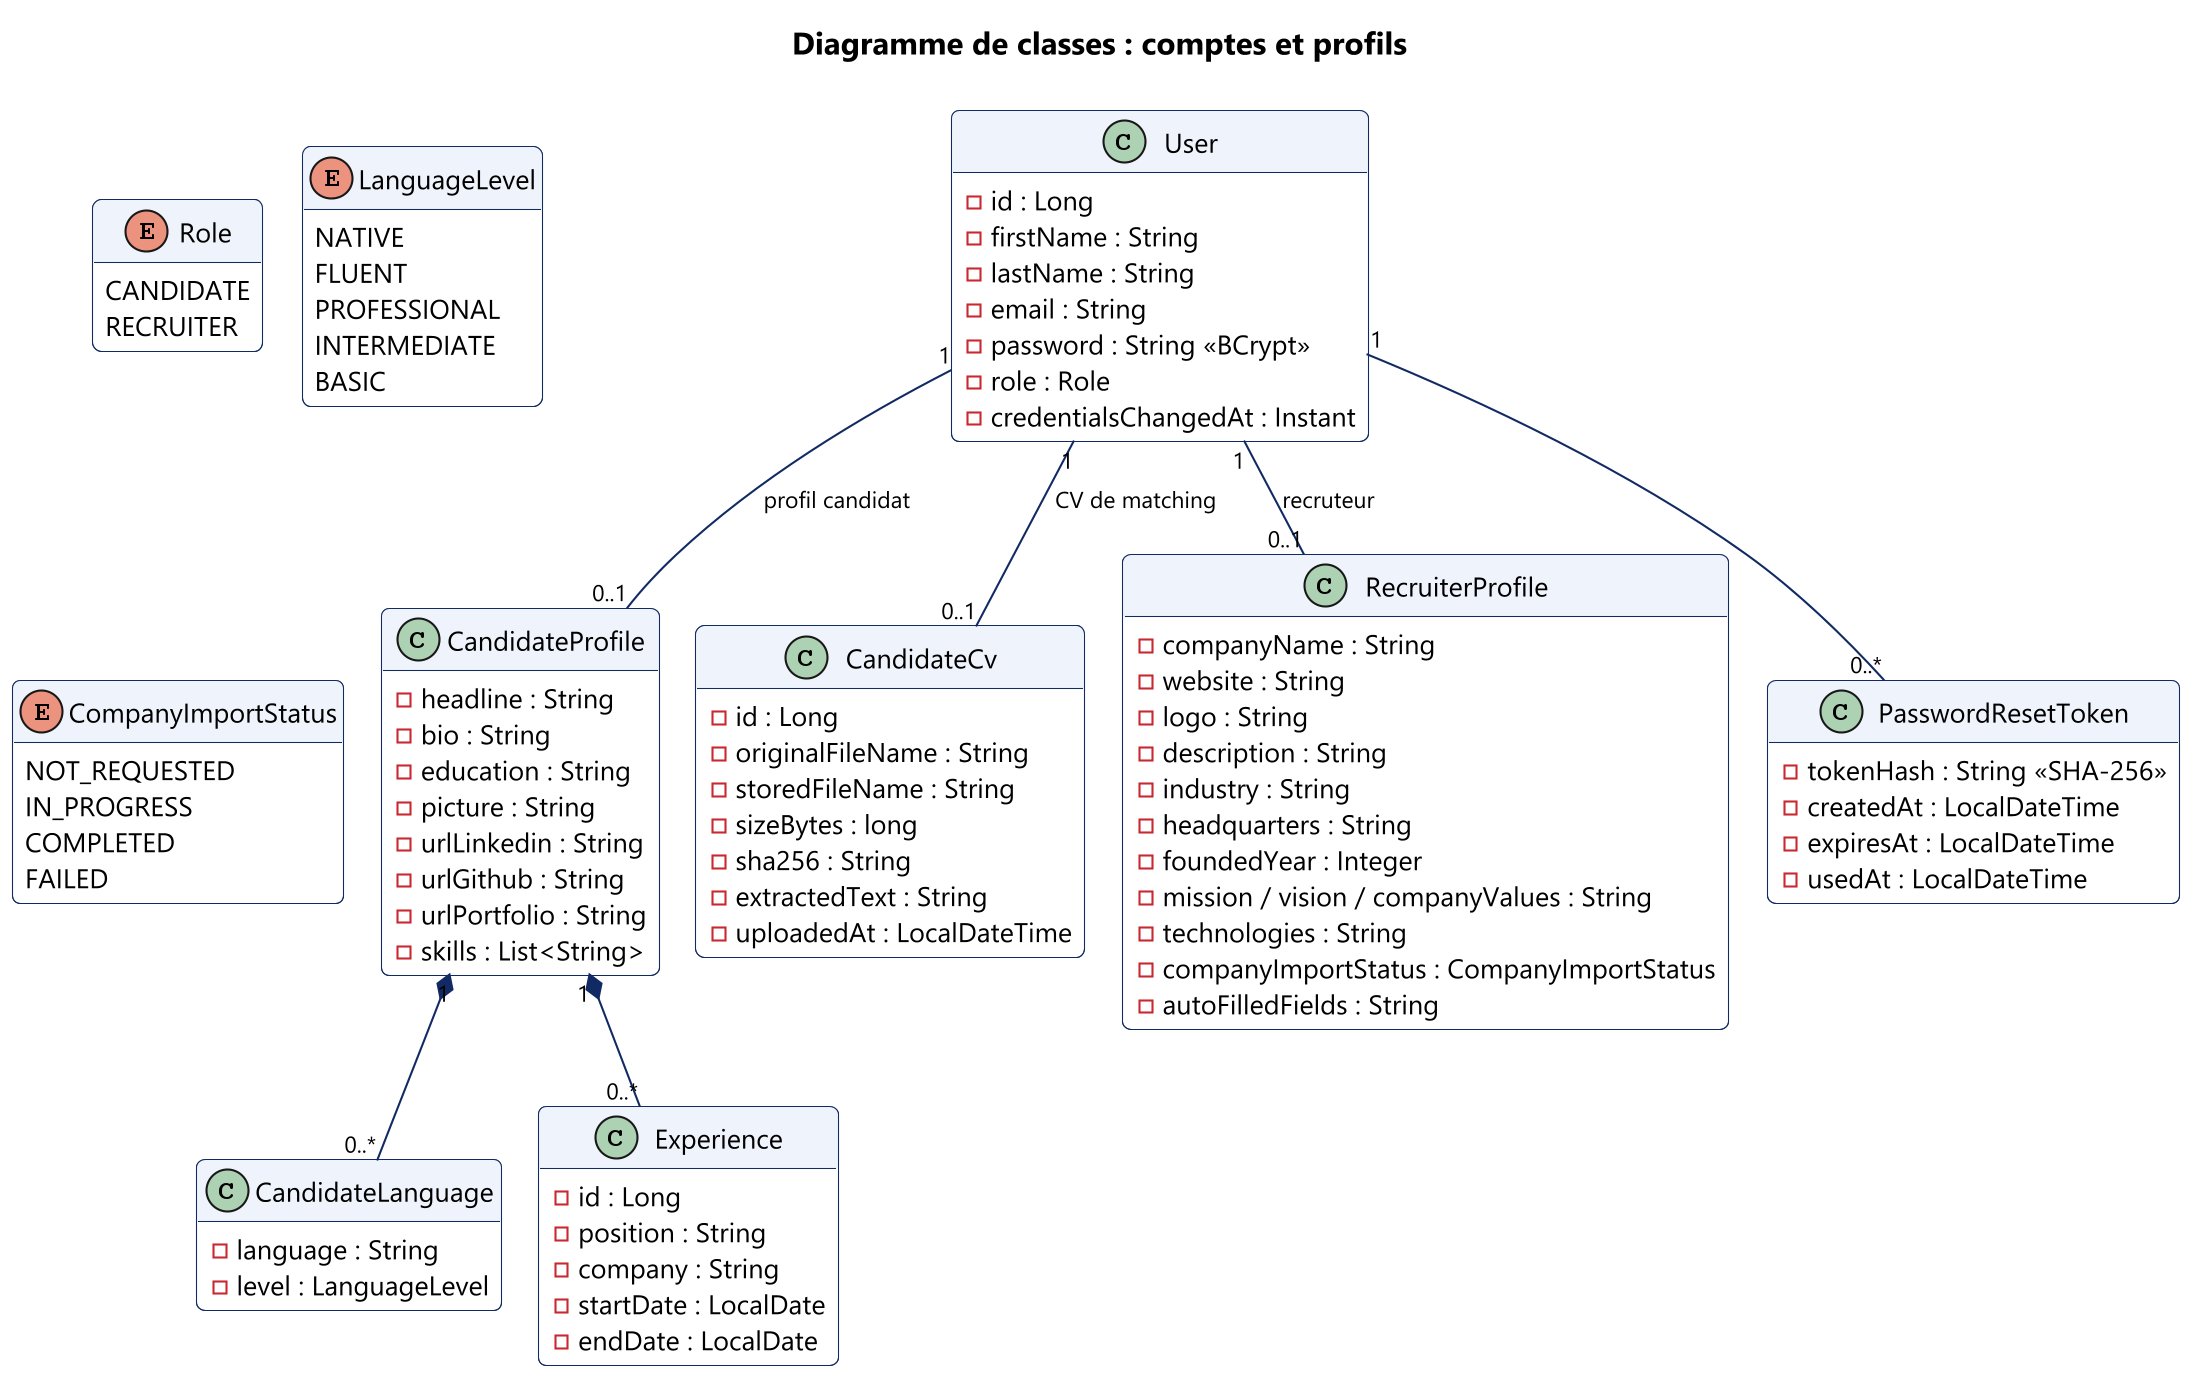

The diagram above was rendered by PlantUML. Its source (embedded in the PNG):
@startuml classes-comptes
skinparamlocked dpi 200
!pragma layout smetana
!include _style.puml
hide empty methods
title Diagramme de classes : comptes et profils

enum Role {
  CANDIDATE
  RECRUITER
}

enum LanguageLevel {
  NATIVE
  FLUENT
  PROFESSIONAL
  INTERMEDIATE
  BASIC
}

enum CompanyImportStatus {
  NOT_REQUESTED
  IN_PROGRESS
  COMPLETED
  FAILED
}

class User {
  - id : Long
  - firstName : String
  - lastName : String
  - email : String
  - password : String <<BCrypt>>
  - role : Role
  - credentialsChangedAt : Instant
}

class CandidateProfile {
  - headline : String
  - bio : String
  - education : String
  - picture : String
  - urlLinkedin : String
  - urlGithub : String
  - urlPortfolio : String
  - skills : List<String>
}

class CandidateLanguage {
  - language : String
  - level : LanguageLevel
}

class Experience {
  - id : Long
  - position : String
  - company : String
  - startDate : LocalDate
  - endDate : LocalDate
}

class CandidateCv {
  - id : Long
  - originalFileName : String
  - storedFileName : String
  - sizeBytes : long
  - sha256 : String
  - extractedText : String
  - uploadedAt : LocalDateTime
}

class RecruiterProfile {
  - companyName : String
  - website : String
  - logo : String
  - description : String
  - industry : String
  - headquarters : String
  - foundedYear : Integer
  - mission / vision / companyValues : String
  - technologies : String
  - companyImportStatus : CompanyImportStatus
  - autoFilledFields : String
}

class PasswordResetToken {
  - tokenHash : String <<SHA-256>>
  - createdAt : LocalDateTime
  - expiresAt : LocalDateTime
  - usedAt : LocalDateTime
}

User "1" -- "0..1" CandidateProfile : profil candidat
User "1" -- "0..1" RecruiterProfile : recruteur >
CandidateProfile "1" *-- "0..*" Experience
CandidateProfile "1" *-- "0..*" CandidateLanguage
User "1" -- "0..1" CandidateCv : CV de matching >
User "1" -- "0..*" PasswordResetToken
@enduml